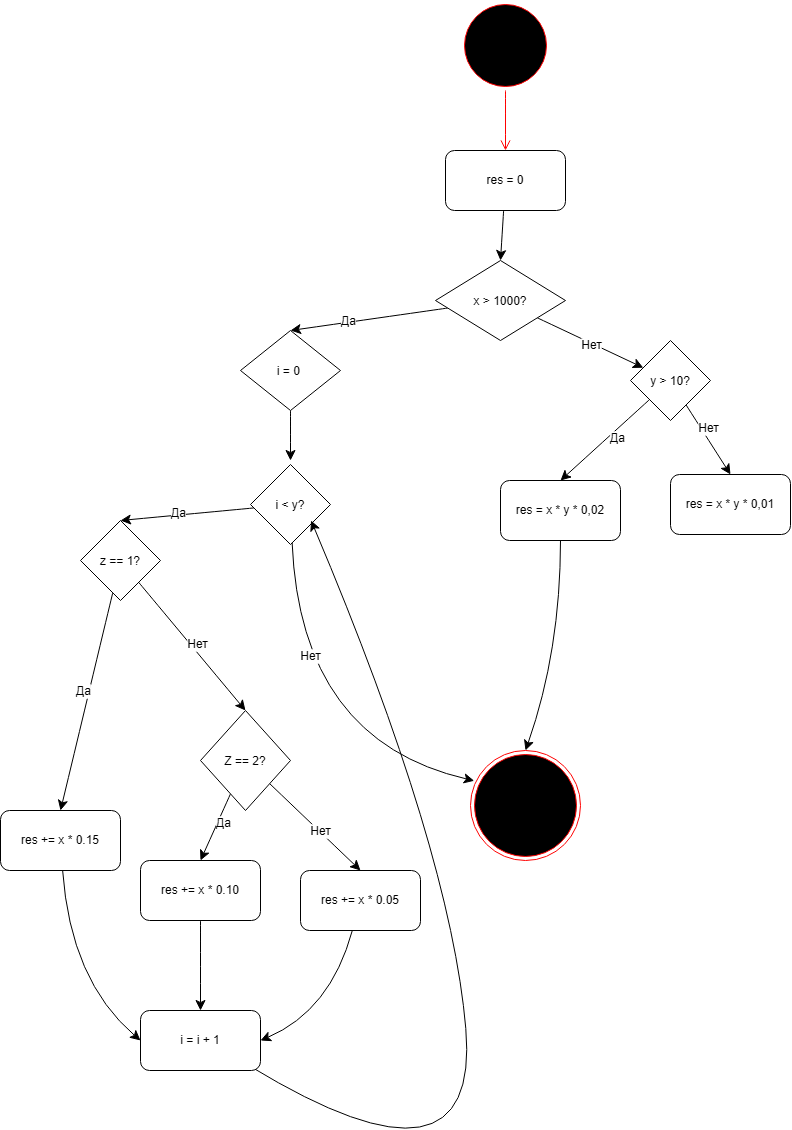

The diagram above was exported from draw.io. Its source (the exported page's mxGraphModel, read from the mxfile embedded in the PNG):
<mxGraphModel dx="3677" dy="1429" grid="1" gridSize="10" guides="1" tooltips="1" connect="1" arrows="1" fold="1" page="1" pageScale="1" pageWidth="827" pageHeight="1169" math="0" shadow="0">
  <root>
    <mxCell id="0" />
    <mxCell id="1" parent="0" />
    <mxCell id="bsb3LoMKAfQNkhR302dZ-17" parent="1" style="ellipse;html=1;shape=startState;fillColor=#000000;strokeColor=#ff0000;" value="ееАЧАЛО" vertex="1">
      <mxGeometry height="90" width="90" x="320" y="50" as="geometry" />
    </mxCell>
    <mxCell id="bsb3LoMKAfQNkhR302dZ-18" edge="1" parent="1" source="bsb3LoMKAfQNkhR302dZ-17" style="edgeStyle=orthogonalEdgeStyle;html=1;verticalAlign=bottom;endArrow=open;endSize=8;strokeColor=#ff0000;rounded=0;fontSize=12;defaultLabelBackgroundColor=page;curved=1;" value="">
      <mxGeometry relative="1" as="geometry">
        <Array as="points">
          <mxPoint x="365" y="200" />
        </Array>
        <mxPoint x="365" y="200" as="targetPoint" />
      </mxGeometry>
    </mxCell>
    <mxCell id="bsb3LoMKAfQNkhR302dZ-19" parent="1" style="ellipse;html=1;shape=endState;fillColor=#000000;strokeColor=#ff0000;" value="" vertex="1">
      <mxGeometry height="110" width="110" x="330" y="800" as="geometry" />
    </mxCell>
    <mxCell id="bsb3LoMKAfQNkhR302dZ-28" edge="1" parent="1" source="bsb3LoMKAfQNkhR302dZ-20" style="edgeStyle=none;curved=1;rounded=0;curveGeometry=1;orthogonalLoop=1;jettySize=auto;html=1;entryX=0.5;entryY=0;entryDx=0;entryDy=0;fontSize=12;defaultLabelBackgroundColor=page;startSize=8;endSize=8;" target="bsb3LoMKAfQNkhR302dZ-21">
      <mxGeometry relative="1" as="geometry" />
    </mxCell>
    <mxCell id="bsb3LoMKAfQNkhR302dZ-20" parent="1" style="rounded=1;whiteSpace=wrap;html=1;roundedPerimeter=1;" value="res = 0" vertex="1">
      <mxGeometry height="60" width="120" x="305" y="200" as="geometry" />
    </mxCell>
    <mxCell id="bsb3LoMKAfQNkhR302dZ-23" edge="1" parent="1" source="bsb3LoMKAfQNkhR302dZ-21" style="edgeStyle=none;curved=1;rounded=0;curveGeometry=1;orthogonalLoop=1;jettySize=auto;html=1;fontSize=12;defaultLabelBackgroundColor=page;startSize=8;endSize=8;entryX=0.5;entryY=0;entryDx=0;entryDy=0;" target="bsb3LoMKAfQNkhR302dZ-27">
      <mxGeometry relative="1" as="geometry">
        <mxPoint x="170" y="360" as="targetPoint" />
      </mxGeometry>
    </mxCell>
    <mxCell id="bsb3LoMKAfQNkhR302dZ-24" connectable="0" parent="bsb3LoMKAfQNkhR302dZ-23" style="edgeLabel;html=1;align=center;verticalAlign=middle;resizable=0;points=[];inheritText=1;fontSize=12;defaultLabelBackgroundColor=page;" value="Да" vertex="1">
      <mxGeometry relative="1" x="0.2772" y="-1" as="geometry">
        <mxPoint as="offset" />
      </mxGeometry>
    </mxCell>
    <mxCell id="bsb3LoMKAfQNkhR302dZ-25" edge="1" parent="1" source="bsb3LoMKAfQNkhR302dZ-21" style="edgeStyle=none;curved=1;rounded=0;curveGeometry=1;orthogonalLoop=1;jettySize=auto;html=1;fontSize=12;defaultLabelBackgroundColor=page;startSize=8;endSize=8;" target="bsb3LoMKAfQNkhR302dZ-30">
      <mxGeometry relative="1" as="geometry">
        <mxPoint x="500" y="370" as="targetPoint" />
      </mxGeometry>
    </mxCell>
    <mxCell id="bsb3LoMKAfQNkhR302dZ-26" connectable="0" parent="bsb3LoMKAfQNkhR302dZ-25" style="edgeLabel;html=1;align=center;verticalAlign=middle;resizable=0;points=[];inheritText=1;fontSize=12;defaultLabelBackgroundColor=page;" value="Нет" vertex="1">
      <mxGeometry relative="1" x="0.0212" y="-2" as="geometry">
        <mxPoint as="offset" />
      </mxGeometry>
    </mxCell>
    <mxCell id="bsb3LoMKAfQNkhR302dZ-21" parent="1" style="rhombus;whiteSpace=wrap;html=1;shapeInside=1;" value="x &amp;gt; 1000?" vertex="1">
      <mxGeometry height="80" width="130" x="295" y="310" as="geometry" />
    </mxCell>
    <mxCell id="bsb3LoMKAfQNkhR302dZ-41" edge="1" parent="1" source="bsb3LoMKAfQNkhR302dZ-27" style="edgeStyle=none;curved=1;rounded=0;curveGeometry=1;orthogonalLoop=1;jettySize=auto;html=1;fontSize=12;defaultLabelBackgroundColor=page;startSize=8;endSize=8;">
      <mxGeometry relative="1" as="geometry">
        <mxPoint x="150" y="510.0000000000002" as="targetPoint" />
      </mxGeometry>
    </mxCell>
    <mxCell id="bsb3LoMKAfQNkhR302dZ-27" parent="1" style="rhombus;whiteSpace=wrap;html=1;shapeInside=1;" value="i = 0&amp;nbsp;" vertex="1">
      <mxGeometry height="80" width="100" x="100" y="380" as="geometry" />
    </mxCell>
    <mxCell id="bsb3LoMKAfQNkhR302dZ-62" edge="1" parent="1" source="bsb3LoMKAfQNkhR302dZ-29" style="edgeStyle=none;curved=1;rounded=0;curveGeometry=1;orthogonalLoop=1;jettySize=auto;html=1;entryX=0.5;entryY=0;entryDx=0;entryDy=0;fontSize=12;defaultLabelBackgroundColor=page;startSize=8;endSize=8;" target="bsb3LoMKAfQNkhR302dZ-60">
      <mxGeometry relative="1" as="geometry" />
    </mxCell>
    <mxCell id="bsb3LoMKAfQNkhR302dZ-29" parent="1" style="rounded=1;whiteSpace=wrap;html=1;roundedPerimeter=1;" value="res += x * 0.10" vertex="1">
      <mxGeometry height="60" width="120" y="910" as="geometry" />
    </mxCell>
    <mxCell id="bsb3LoMKAfQNkhR302dZ-33" edge="1" parent="1" source="bsb3LoMKAfQNkhR302dZ-30" style="edgeStyle=none;curved=1;rounded=0;curveGeometry=1;orthogonalLoop=1;jettySize=auto;html=1;entryX=0.5;entryY=0;entryDx=0;entryDy=0;fontSize=12;defaultLabelBackgroundColor=page;startSize=8;endSize=8;" target="bsb3LoMKAfQNkhR302dZ-32">
      <mxGeometry relative="1" as="geometry" />
    </mxCell>
    <mxCell id="bsb3LoMKAfQNkhR302dZ-37" connectable="0" parent="bsb3LoMKAfQNkhR302dZ-33" style="edgeLabel;html=1;align=center;verticalAlign=middle;resizable=0;points=[];inheritText=1;fontSize=12;defaultLabelBackgroundColor=page;" value="Нет" vertex="1">
      <mxGeometry relative="1" x="-0.2353" y="5" as="geometry">
        <mxPoint y="-1" as="offset" />
      </mxGeometry>
    </mxCell>
    <mxCell id="bsb3LoMKAfQNkhR302dZ-35" edge="1" parent="1" source="bsb3LoMKAfQNkhR302dZ-30" style="edgeStyle=none;curved=1;rounded=0;curveGeometry=1;orthogonalLoop=1;jettySize=auto;html=1;entryX=0.5;entryY=0;entryDx=0;entryDy=0;fontSize=12;defaultLabelBackgroundColor=page;startSize=8;endSize=8;" target="bsb3LoMKAfQNkhR302dZ-34">
      <mxGeometry relative="1" as="geometry" />
    </mxCell>
    <mxCell id="bsb3LoMKAfQNkhR302dZ-36" connectable="0" parent="bsb3LoMKAfQNkhR302dZ-35" style="edgeLabel;html=1;align=center;verticalAlign=middle;resizable=0;points=[];inheritText=1;fontSize=12;defaultLabelBackgroundColor=page;" value="Да" vertex="1">
      <mxGeometry relative="1" x="-0.1691" y="6" as="geometry">
        <mxPoint as="offset" />
      </mxGeometry>
    </mxCell>
    <mxCell id="bsb3LoMKAfQNkhR302dZ-30" parent="1" style="rhombus;whiteSpace=wrap;html=1;shapeInside=1;" value="y &amp;gt; 10?" vertex="1">
      <mxGeometry height="80" width="80" x="490" y="390" as="geometry" />
    </mxCell>
    <mxCell id="bsb3LoMKAfQNkhR302dZ-61" edge="1" parent="1" source="bsb3LoMKAfQNkhR302dZ-31" style="edgeStyle=none;curved=1;rounded=0;curveGeometry=1;orthogonalLoop=1;jettySize=auto;html=1;entryX=0;entryY=0.5;entryDx=0;entryDy=0;fontSize=12;defaultLabelBackgroundColor=page;startSize=8;endSize=8;" target="bsb3LoMKAfQNkhR302dZ-60">
      <mxGeometry relative="1" as="geometry">
        <Array as="points">
          <mxPoint x="-70" y="1030" />
        </Array>
      </mxGeometry>
    </mxCell>
    <mxCell id="bsb3LoMKAfQNkhR302dZ-31" parent="1" style="rounded=1;whiteSpace=wrap;html=1;roundedPerimeter=1;" value="res += x * 0.15" vertex="1">
      <mxGeometry height="60" width="120" x="-140" y="860" as="geometry" />
    </mxCell>
    <mxCell id="bsb3LoMKAfQNkhR302dZ-32" parent="1" style="rounded=1;whiteSpace=wrap;html=1;roundedPerimeter=1;" value="res = x * y * 0,01" vertex="1">
      <mxGeometry height="60" width="120" x="530" y="524" as="geometry" />
    </mxCell>
    <mxCell id="bsb3LoMKAfQNkhR302dZ-38" edge="1" parent="1" source="bsb3LoMKAfQNkhR302dZ-34" style="edgeStyle=none;curved=1;rounded=0;curveGeometry=1;orthogonalLoop=1;jettySize=auto;html=1;entryX=0.5;entryY=0;entryDx=0;entryDy=0;fontSize=12;defaultLabelBackgroundColor=page;startSize=8;endSize=8;" target="bsb3LoMKAfQNkhR302dZ-19">
      <mxGeometry relative="1" as="geometry">
        <Array as="points">
          <mxPoint x="420" y="700" />
        </Array>
      </mxGeometry>
    </mxCell>
    <mxCell id="bsb3LoMKAfQNkhR302dZ-34" parent="1" style="rounded=1;whiteSpace=wrap;html=1;roundedPerimeter=1;" value="res = x * y * 0,02" vertex="1">
      <mxGeometry height="60" width="120" x="360" y="530" as="geometry" />
    </mxCell>
    <mxCell id="bsb3LoMKAfQNkhR302dZ-47" edge="1" parent="1" source="bsb3LoMKAfQNkhR302dZ-39" style="edgeStyle=none;curved=1;rounded=0;curveGeometry=1;orthogonalLoop=1;jettySize=auto;html=1;entryX=0.5;entryY=0;entryDx=0;entryDy=0;fontSize=12;defaultLabelBackgroundColor=page;startSize=8;endSize=8;" target="bsb3LoMKAfQNkhR302dZ-46">
      <mxGeometry relative="1" as="geometry" />
    </mxCell>
    <mxCell id="bsb3LoMKAfQNkhR302dZ-48" connectable="0" parent="bsb3LoMKAfQNkhR302dZ-47" style="edgeLabel;html=1;align=center;verticalAlign=middle;resizable=0;points=[];inheritText=1;fontSize=12;defaultLabelBackgroundColor=page;" value="Да" vertex="1">
      <mxGeometry relative="1" x="0.139" y="-2" as="geometry">
        <mxPoint as="offset" />
      </mxGeometry>
    </mxCell>
    <mxCell id="bsb3LoMKAfQNkhR302dZ-39" parent="1" style="rhombus;whiteSpace=wrap;html=1;shapeInside=1;" value="i &amp;lt; y?" vertex="1">
      <mxGeometry height="80" width="80" x="110" y="514" as="geometry" />
    </mxCell>
    <mxCell id="bsb3LoMKAfQNkhR302dZ-42" edge="1" parent="1" source="bsb3LoMKAfQNkhR302dZ-39" style="edgeStyle=none;curved=1;rounded=0;curveGeometry=1;orthogonalLoop=1;jettySize=auto;html=1;entryX=0.034;entryY=0.275;entryDx=0;entryDy=0;entryPerimeter=0;fontSize=12;defaultLabelBackgroundColor=page;startSize=8;endSize=8;" target="bsb3LoMKAfQNkhR302dZ-19">
      <mxGeometry relative="1" as="geometry">
        <Array as="points">
          <mxPoint x="160" y="790" />
        </Array>
      </mxGeometry>
    </mxCell>
    <mxCell id="bsb3LoMKAfQNkhR302dZ-44" connectable="0" parent="bsb3LoMKAfQNkhR302dZ-42" style="edgeLabel;html=1;align=center;verticalAlign=middle;resizable=0;points=[];inheritText=1;fontSize=12;defaultLabelBackgroundColor=page;" value="Нет" vertex="1">
      <mxGeometry relative="1" x="-0.2984" y="-6" as="geometry">
        <mxPoint x="1" as="offset" />
      </mxGeometry>
    </mxCell>
    <mxCell id="bsb3LoMKAfQNkhR302dZ-49" edge="1" parent="1" source="bsb3LoMKAfQNkhR302dZ-46" style="edgeStyle=none;curved=1;rounded=0;curveGeometry=1;orthogonalLoop=1;jettySize=auto;html=1;entryX=0.5;entryY=0;entryDx=0;entryDy=0;fontSize=12;defaultLabelBackgroundColor=page;startSize=8;endSize=8;" target="bsb3LoMKAfQNkhR302dZ-31">
      <mxGeometry relative="1" as="geometry" />
    </mxCell>
    <mxCell id="bsb3LoMKAfQNkhR302dZ-50" connectable="0" parent="bsb3LoMKAfQNkhR302dZ-49" style="edgeLabel;html=1;align=center;verticalAlign=middle;resizable=0;points=[];inheritText=1;fontSize=12;defaultLabelBackgroundColor=page;" value="Да" vertex="1">
      <mxGeometry relative="1" x="-0.0864" y="-6" as="geometry">
        <mxPoint as="offset" />
      </mxGeometry>
    </mxCell>
    <mxCell id="bsb3LoMKAfQNkhR302dZ-53" edge="1" parent="1" source="bsb3LoMKAfQNkhR302dZ-46" style="edgeStyle=none;curved=1;rounded=0;curveGeometry=1;orthogonalLoop=1;jettySize=auto;html=1;entryX=0.5;entryY=0;entryDx=0;entryDy=0;fontSize=12;defaultLabelBackgroundColor=page;startSize=8;endSize=8;" target="bsb3LoMKAfQNkhR302dZ-51">
      <mxGeometry relative="1" as="geometry" />
    </mxCell>
    <mxCell id="bsb3LoMKAfQNkhR302dZ-54" connectable="0" parent="bsb3LoMKAfQNkhR302dZ-53" style="edgeLabel;html=1;align=center;verticalAlign=middle;resizable=0;points=[];inheritText=1;fontSize=12;defaultLabelBackgroundColor=page;" value="Нет" vertex="1">
      <mxGeometry relative="1" x="0.0172" y="5" as="geometry">
        <mxPoint as="offset" />
      </mxGeometry>
    </mxCell>
    <mxCell id="bsb3LoMKAfQNkhR302dZ-46" parent="1" style="rhombus;whiteSpace=wrap;html=1;shapeInside=1;" value="z == 1?" vertex="1">
      <mxGeometry height="80" width="80" x="-60" y="570" as="geometry" />
    </mxCell>
    <mxCell id="bsb3LoMKAfQNkhR302dZ-56" edge="1" parent="1" source="bsb3LoMKAfQNkhR302dZ-51" style="edgeStyle=none;curved=1;rounded=0;curveGeometry=1;orthogonalLoop=1;jettySize=auto;html=1;entryX=0.5;entryY=0;entryDx=0;entryDy=0;fontSize=12;defaultLabelBackgroundColor=page;startSize=8;endSize=8;" target="bsb3LoMKAfQNkhR302dZ-55">
      <mxGeometry relative="1" as="geometry" />
    </mxCell>
    <mxCell id="bsb3LoMKAfQNkhR302dZ-58" connectable="0" parent="bsb3LoMKAfQNkhR302dZ-56" style="edgeLabel;html=1;align=center;verticalAlign=middle;resizable=0;points=[];inheritText=1;fontSize=12;defaultLabelBackgroundColor=page;" value="Нет" vertex="1">
      <mxGeometry relative="1" x="0.0936" y="1" as="geometry">
        <mxPoint as="offset" />
      </mxGeometry>
    </mxCell>
    <mxCell id="bsb3LoMKAfQNkhR302dZ-57" edge="1" parent="1" source="bsb3LoMKAfQNkhR302dZ-51" style="edgeStyle=none;curved=1;rounded=0;curveGeometry=1;orthogonalLoop=1;jettySize=auto;html=1;entryX=0.5;entryY=0;entryDx=0;entryDy=0;fontSize=12;defaultLabelBackgroundColor=page;startSize=8;endSize=8;" target="bsb3LoMKAfQNkhR302dZ-29">
      <mxGeometry relative="1" as="geometry" />
    </mxCell>
    <mxCell id="bsb3LoMKAfQNkhR302dZ-59" connectable="0" parent="bsb3LoMKAfQNkhR302dZ-57" style="edgeLabel;html=1;align=center;verticalAlign=middle;resizable=0;points=[];inheritText=1;fontSize=12;defaultLabelBackgroundColor=page;" value="Да" vertex="1">
      <mxGeometry relative="1" x="-0.1858" y="5" as="geometry">
        <mxPoint as="offset" />
      </mxGeometry>
    </mxCell>
    <mxCell id="bsb3LoMKAfQNkhR302dZ-51" parent="1" style="rhombus;whiteSpace=wrap;html=1;shapeInside=1;" value="Z == 2?" vertex="1">
      <mxGeometry height="100" width="90" x="60" y="760" as="geometry" />
    </mxCell>
    <mxCell id="bsb3LoMKAfQNkhR302dZ-63" edge="1" parent="1" source="bsb3LoMKAfQNkhR302dZ-55" style="edgeStyle=none;curved=1;rounded=0;curveGeometry=1;orthogonalLoop=1;jettySize=auto;html=1;entryX=1;entryY=0.5;entryDx=0;entryDy=0;fontSize=12;defaultLabelBackgroundColor=page;startSize=8;endSize=8;" target="bsb3LoMKAfQNkhR302dZ-60">
      <mxGeometry relative="1" as="geometry">
        <Array as="points">
          <mxPoint x="190" y="1060" />
        </Array>
      </mxGeometry>
    </mxCell>
    <mxCell id="bsb3LoMKAfQNkhR302dZ-55" parent="1" style="rounded=1;whiteSpace=wrap;html=1;roundedPerimeter=1;" value="res += x * 0.05" vertex="1">
      <mxGeometry height="60" width="120" x="160" y="920" as="geometry" />
    </mxCell>
    <mxCell id="bsb3LoMKAfQNkhR302dZ-67" edge="1" parent="1" style="edgeStyle=none;curved=1;rounded=0;curveGeometry=1;orthogonalLoop=1;jettySize=auto;html=1;fontSize=12;defaultLabelBackgroundColor=page;startSize=8;endSize=8;entryX=1;entryY=1;entryDx=0;entryDy=0;">
      <mxGeometry relative="1" as="geometry">
        <Array as="points">
          <mxPoint x="340.59" y="1256" />
          <mxPoint x="310" y="900" />
        </Array>
        <mxPoint x="110.00176470588221" y="1116" as="sourcePoint" />
        <mxPoint x="170.59000000000023" y="570" as="targetPoint" />
      </mxGeometry>
    </mxCell>
    <mxCell id="bsb3LoMKAfQNkhR302dZ-60" parent="1" style="rounded=1;whiteSpace=wrap;html=1;roundedPerimeter=1;" value="i = i + 1" vertex="1">
      <mxGeometry height="60" width="120" y="1060" as="geometry" />
    </mxCell>
  </root>
</mxGraphModel>